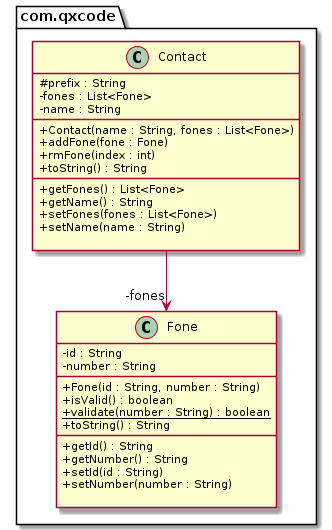

The diagram above was rendered by PlantUML. Its source (embedded in the PNG):
@startuml
skinparam ClassAttributeIconSize 0
package com.qxcode {
  class Contact {
    # prefix : String
    - fones : List<Fone>
    - name : String
    __
    + Contact(name : String, fones : List<Fone>)
    + addFone(fone : Fone)
    + rmFone(index : int)
    + toString() : String
    __
    + getFones() : List<Fone>
    + getName() : String
    + setFones(fones : List<Fone>)
    + setName(name : String)

  }
  class Fone {
    - id : String
    - number : String
    __
    + Fone(id : String, number : String)
    + isValid() : boolean
    + validate(number : String) : boolean {static}
    + toString() : String
    __
    + getId() : String
    + getNumber() : String
    + setId(id : String)
    + setNumber(number : String)

  }
}
Contact -->  "-fones" Fone
@enduml